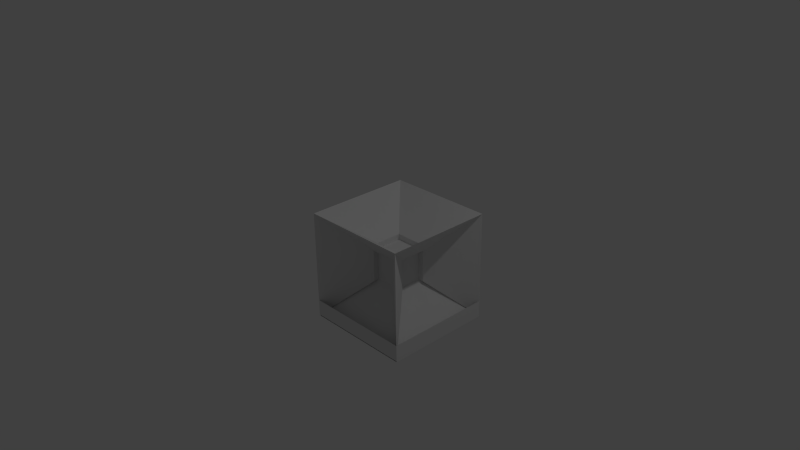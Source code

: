 # Source: untitled.blend  (saved by Blender 2.76.0; exported with 4.5.12 LTS)
import bpy
from mathutils import Matrix  # noqa: F401  (used for matrix-valued properties, if any)

bpy.ops.wm.read_factory_settings(use_empty=True)
scene = bpy.context.scene
scene.name = 'Scene'

# ---- collections
col_collection_1 = bpy.data.collections.new('Collection 1'); scene.collection.children.link(col_collection_1)

# ---- world
world_world = bpy.data.worlds.new('World'); scene.world = world_world
world_world.color = (0.05088, 0.05088, 0.05088)
world_world.use_sun_shadow = False
world_world.sun_shadow_jitter_overblur = 0.0
world_world.cycles.sampling_method = 'MANUAL'
world_world.cycles.sample_map_resolution = 256

# ---- cameras
cam_camera = bpy.data.cameras.new('Camera')
cam_camera.clip_end = 100.0
cam_camera.lens = 35.0
cam_camera.sensor_width = 32.0
cam_camera.sensor_height = 18.0
cam_camera.ortho_scale = 7.314
cam_camera.dof.focus_distance = 0.0
cam_camera.dof.aperture_fstop = 128.0

# ---- lights
light_lamp = bpy.data.lights.new('Lamp', 'POINT')
light_lamp.transmission_factor = 0.0
light_lamp.cutoff_distance = 30.0
light_lamp.energy = 100.0
light_lamp.shadow_buffer_clip_start = 1.001
light_lamp.shadow_soft_size = 0.1
light_lamp.shadow_maximum_resolution = 0.006
light_lamp.use_absolute_resolution = True
light_lamp.cycles.use_multiple_importance_sampling = False

# ---- meshes
me_cube_001 = bpy.data.meshes.new('Cube.001')
me_cube_001.from_pydata([(-1.0, -1.0, -1.0), (-1.0, -1.0, 1.0), (-1.0, 1.0, -1.0), (-1.0, 1.0, 1.0), (1.0, -1.0, -1.0), (1.0, -1.0, 1.0), (1.0, 1.0, -1.0), (1.0, 1.0, 1.0), (-0.2456, -0.3514, 0.4421), (-0.2456, 0.3514, 0.4421), (-0.2456, 0.3514, -0.2608), (-0.2456, -0.3514, -0.2608), (-0.3514, 0.2456, 0.4421), (0.3514, 0.2456, 0.4421), (0.3514, 0.2456, -0.2608), (-0.3514, 0.2456, -0.2608), (0.2456, 0.3514, 0.4421), (0.2456, -0.3514, 0.4421), (0.2456, -0.3514, -0.2608), (0.2456, 0.3514, -0.2608), (0.3514, -0.2456, 0.4421), (-0.3514, -0.2456, 0.4421), (-0.3514, -0.2456, -0.2608), (0.3514, -0.2456, -0.2608), (-1.0, -1.0, -0.6989), (-1.0, 1.0, -0.6989), (1.0, 1.0, -0.6989), (1.0, -1.0, -0.6989), (0.3514, -0.3514, 0.3363), (0.3514, 0.3514, 0.3363), (-0.3514, 0.3514, 0.3363), (-0.3514, -0.3514, 0.3363), (-1.0, 1.0, -1.016), (-1.0, -1.0, -1.016), (1.0, 1.0, -1.016), (1.0, -1.0, -1.016)], [], [(8, 9, 10, 11), (3, 9, 8, 1), (2, 10, 9, 3), (0, 11, 10, 2), (1, 8, 11, 0), (12, 13, 14, 15), (7, 13, 12, 3), (6, 14, 13, 7), (2, 15, 14, 6), (3, 12, 15, 2), (16, 17, 18, 19), (5, 17, 16, 7), (4, 18, 17, 5), (6, 19, 18, 4), (7, 16, 19, 6), (20, 21, 22, 23), (1, 21, 20, 5), (0, 22, 21, 1), (4, 23, 22, 0), (5, 20, 23, 4), (26, 27, 35, 34), (2, 25, 24, 0), (6, 26, 25, 2), (0, 24, 27, 4), (28, 29, 30, 31), (7, 29, 28, 5), (3, 30, 29, 7), (1, 31, 30, 3), (5, 28, 31, 1), (33, 32, 34, 35)])
me_cube_001.use_remesh_preserve_volume = False
me_cube_001.use_remesh_preserve_attributes = False
me_cube_001.use_mirror_vertex_groups = False
me_cube_001.update()

# ---- objects
ob_cube_001 = bpy.data.objects.new('Cube.001', me_cube_001)
ob_lamp = bpy.data.objects.new('Lamp', light_lamp)
ob_camera = bpy.data.objects.new('Camera', cam_camera)

# ---- transforms, parenting, visibility, modifiers, constraints
ob_cube_001.location = (0.4753, -0.00794, 0.01927)
ob_cube_001.scale = (0.7228, 0.7228, 0.7228)
ob_cube_001.lineart.crease_threshold = 0.0
ob_lamp.location = (4.076, 1.005, 5.904)
ob_lamp.rotation_euler = (0.6503, 0.05522, 1.866)
ob_lamp.lock_rotations_4d = False
ob_lamp.empty_display_type = 'ARROWS'
ob_lamp.color = (0.0, 0.0, 0.0, 0.0)
ob_lamp.lineart.crease_threshold = 0.0
ob_camera.location = (7.481, -6.508, 5.344)
ob_camera.rotation_euler = (1.109, 0.01082, 0.8149)
ob_camera.lock_rotations_4d = False
ob_camera.empty_display_type = 'ARROWS'
ob_camera.color = (0.0, 0.0, 0.0, 0.0)
ob_camera.display_type = 'WIRE'
ob_camera.lineart.crease_threshold = 0.0

# ---- collection membership
col_collection_1.objects.link(ob_cube_001)
col_collection_1.objects.link(ob_lamp)
col_collection_1.objects.link(ob_camera)

# ---- scene / render settings (as saved in the file)
scene.camera = ob_camera
scene.frame_start = 1; scene.frame_end = 250; scene.frame_set(8)
scene.render.engine = 'BLENDER_EEVEE_NEXT'
scene.render.resolution_percentage = 50
scene.render.dither_intensity = 0.0
scene.cycles.use_denoising = False
scene.cycles.samples = 10
scene.cycles.sampling_pattern = 'TABULATED_SOBOL'
scene.cycles.light_sampling_threshold = 0.0
scene.cycles.use_adaptive_sampling = False
scene.cycles.use_light_tree = False
scene.cycles.blur_glossy = 0.0
scene.cycles.pixel_filter_type = 'GAUSSIAN'
scene.cycles.sample_clamp_indirect = 0.0
scene.view_settings.view_transform = 'Standard'
bpy.context.view_layer.update()
